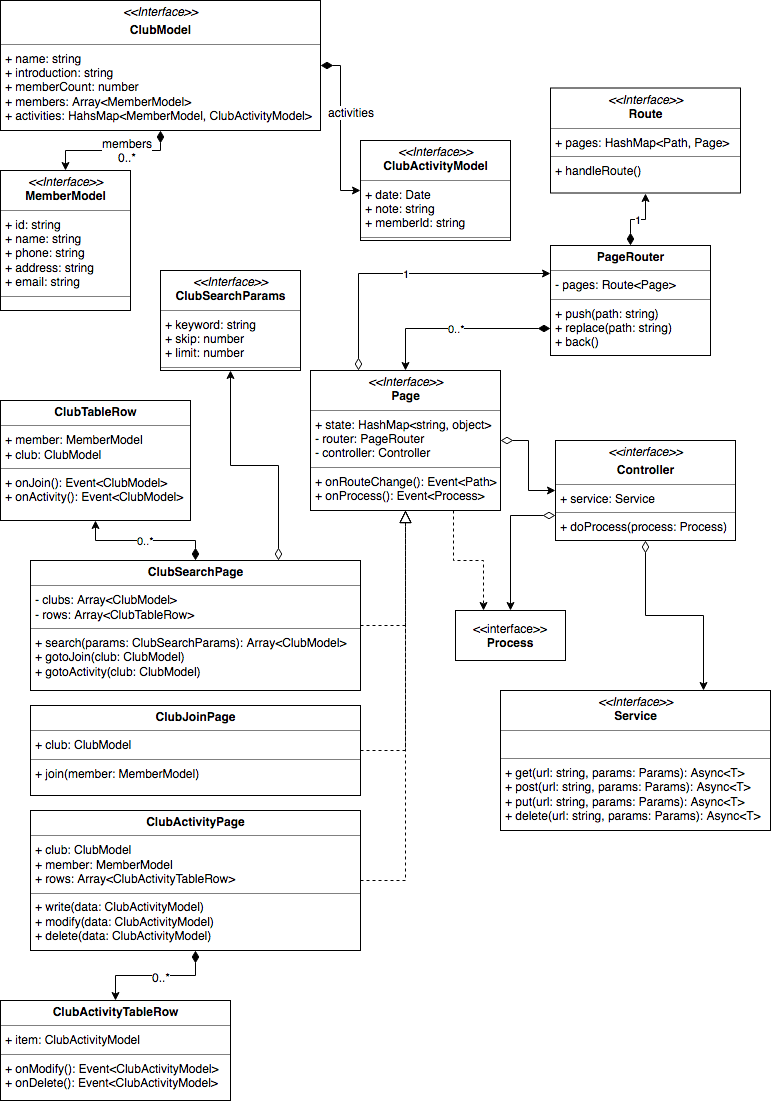

The diagram above was exported from draw.io. Its source (the exported page's mxGraphModel, read from the mxfile embedded in the PNG):
<mxGraphModel dx="1039" dy="724" grid="1" gridSize="10" guides="1" tooltips="1" connect="1" arrows="1" fold="1" page="1" pageScale="1" pageWidth="827" pageHeight="1169" math="0" shadow="0">
  <root>
    <mxCell id="zgYibO1e7JwYxLTMNr_O-0" />
    <mxCell id="zgYibO1e7JwYxLTMNr_O-1" parent="zgYibO1e7JwYxLTMNr_O-0" />
    <mxCell id="WuyCnRFrvC1E1Uux1e3w-8" style="edgeStyle=orthogonalEdgeStyle;rounded=0;orthogonalLoop=1;jettySize=auto;html=1;entryX=0.5;entryY=1;entryDx=0;entryDy=0;startArrow=none;startFill=0;startSize=10;endArrow=block;endFill=0;endSize=10;exitX=1;exitY=0.5;exitDx=0;exitDy=0;dashed=1;" edge="1" parent="zgYibO1e7JwYxLTMNr_O-1" source="D9gk8iCFYV2xYPaVCVBR-0" target="WuyCnRFrvC1E1Uux1e3w-6">
      <mxGeometry relative="1" as="geometry" />
    </mxCell>
    <mxCell id="WuyCnRFrvC1E1Uux1e3w-14" value="0..*" style="edgeStyle=orthogonalEdgeStyle;rounded=0;orthogonalLoop=1;jettySize=auto;html=1;entryX=0.5;entryY=1;entryDx=0;entryDy=0;startArrow=diamondThin;startFill=1;startSize=10;endArrow=classic;endFill=1;endSize=6;" edge="1" parent="zgYibO1e7JwYxLTMNr_O-1" source="D9gk8iCFYV2xYPaVCVBR-0" target="WuyCnRFrvC1E1Uux1e3w-13">
      <mxGeometry relative="1" as="geometry" />
    </mxCell>
    <mxCell id="WuyCnRFrvC1E1Uux1e3w-17" style="edgeStyle=orthogonalEdgeStyle;rounded=0;orthogonalLoop=1;jettySize=auto;html=1;entryX=0.5;entryY=1;entryDx=0;entryDy=0;startArrow=diamondThin;startFill=0;startSize=10;endArrow=classic;endFill=1;endSize=6;exitX=0.75;exitY=0;exitDx=0;exitDy=0;" edge="1" parent="zgYibO1e7JwYxLTMNr_O-1" source="D9gk8iCFYV2xYPaVCVBR-0" target="D9gk8iCFYV2xYPaVCVBR-4">
      <mxGeometry relative="1" as="geometry" />
    </mxCell>
    <mxCell id="D9gk8iCFYV2xYPaVCVBR-0" value="&lt;p style=&quot;margin: 0px ; margin-top: 4px ; text-align: center&quot;&gt;&lt;b&gt;ClubSearchPage&lt;/b&gt;&lt;/p&gt;&lt;hr size=&quot;1&quot;&gt;&lt;p style=&quot;margin: 0px ; margin-left: 4px&quot;&gt;- clubs: Array&amp;lt;ClubModel&amp;gt;&lt;/p&gt;&lt;p style=&quot;margin: 0px ; margin-left: 4px&quot;&gt;- rows: Array&amp;lt;ClubTableRow&amp;gt;&lt;br&gt;&lt;/p&gt;&lt;hr size=&quot;1&quot;&gt;&lt;p style=&quot;margin: 0px ; margin-left: 4px&quot;&gt;+ search(params: ClubSearchParams): Array&amp;lt;ClubModel&amp;gt;&lt;/p&gt;&lt;p style=&quot;margin: 0px ; margin-left: 4px&quot;&gt;+ gotoJoin(club: ClubModel)&lt;/p&gt;&lt;p style=&quot;margin: 0px ; margin-left: 4px&quot;&gt;+ gotoActivity(club: ClubModel)&lt;br&gt;&lt;/p&gt;" style="verticalAlign=top;align=left;overflow=fill;fontSize=12;fontFamily=Helvetica;html=1;" vertex="1" parent="zgYibO1e7JwYxLTMNr_O-1">
      <mxGeometry x="60" y="580" width="330" height="130" as="geometry" />
    </mxCell>
    <mxCell id="WuyCnRFrvC1E1Uux1e3w-0" style="edgeStyle=orthogonalEdgeStyle;rounded=0;orthogonalLoop=1;jettySize=auto;html=1;entryX=0;entryY=0.5;entryDx=0;entryDy=0;startArrow=diamondThin;startFill=1;startSize=10;" edge="1" parent="zgYibO1e7JwYxLTMNr_O-1" source="D9gk8iCFYV2xYPaVCVBR-1" target="D9gk8iCFYV2xYPaVCVBR-3">
      <mxGeometry relative="1" as="geometry" />
    </mxCell>
    <mxCell id="WuyCnRFrvC1E1Uux1e3w-2" value="&lt;div&gt;activities&lt;/div&gt;" style="text;html=1;resizable=0;points=[];align=center;verticalAlign=middle;labelBackgroundColor=#ffffff;" vertex="1" connectable="0" parent="WuyCnRFrvC1E1Uux1e3w-0">
      <mxGeometry x="-0.4625" y="1" relative="1" as="geometry">
        <mxPoint x="9" y="22" as="offset" />
      </mxGeometry>
    </mxCell>
    <mxCell id="WuyCnRFrvC1E1Uux1e3w-1" style="edgeStyle=orthogonalEdgeStyle;rounded=0;orthogonalLoop=1;jettySize=auto;html=1;entryX=0.5;entryY=0;entryDx=0;entryDy=0;startArrow=diamondThin;startFill=1;startSize=10;" edge="1" parent="zgYibO1e7JwYxLTMNr_O-1" source="D9gk8iCFYV2xYPaVCVBR-1" target="D9gk8iCFYV2xYPaVCVBR-2">
      <mxGeometry relative="1" as="geometry" />
    </mxCell>
    <mxCell id="WuyCnRFrvC1E1Uux1e3w-3" value="&lt;div&gt;members&lt;/div&gt;0..*" style="text;html=1;resizable=0;points=[];align=center;verticalAlign=middle;labelBackgroundColor=#ffffff;" vertex="1" connectable="0" parent="WuyCnRFrvC1E1Uux1e3w-1">
      <mxGeometry x="-0.2" relative="1" as="geometry">
        <mxPoint as="offset" />
      </mxGeometry>
    </mxCell>
    <mxCell id="D9gk8iCFYV2xYPaVCVBR-1" value="&lt;p style=&quot;margin: 0px ; margin-top: 4px ; text-align: center&quot;&gt;&lt;i&gt;&amp;lt;&amp;lt;Interface&amp;gt;&amp;gt;&lt;/i&gt;&lt;/p&gt;&lt;p style=&quot;margin: 0px ; margin-top: 4px ; text-align: center&quot;&gt;&lt;b&gt;ClubModel&lt;/b&gt;&lt;br&gt;&lt;b&gt;&lt;/b&gt;&lt;/p&gt;&lt;hr size=&quot;1&quot;&gt;&lt;p style=&quot;margin: 0px ; margin-left: 4px&quot;&gt;+ name: string&lt;br&gt;+ introduction: string&lt;br&gt;&lt;/p&gt;&lt;p style=&quot;margin: 0px ; margin-left: 4px&quot;&gt;+ memberCount: number&lt;/p&gt;&lt;p style=&quot;margin: 0px ; margin-left: 4px&quot;&gt;+ members: Array&amp;lt;MemberModel&amp;gt;&lt;/p&gt;&lt;p style=&quot;margin: 0px ; margin-left: 4px&quot;&gt;+ activities: HahsMap&amp;lt;MemberModel, ClubActivityModel&amp;gt;&lt;br&gt;&lt;/p&gt;&lt;hr size=&quot;1&quot;&gt;&lt;p style=&quot;margin: 0px ; margin-left: 4px&quot;&gt;&lt;br&gt;&lt;/p&gt;" style="verticalAlign=top;align=left;overflow=fill;fontSize=12;fontFamily=Helvetica;html=1;" vertex="1" parent="zgYibO1e7JwYxLTMNr_O-1">
      <mxGeometry x="30" y="20" width="320" height="130" as="geometry" />
    </mxCell>
    <mxCell id="D9gk8iCFYV2xYPaVCVBR-2" value="&lt;p style=&quot;margin: 0px ; margin-top: 4px ; text-align: center&quot;&gt;&lt;i&gt;&amp;lt;&amp;lt;Interface&amp;gt;&amp;gt;&lt;/i&gt;&lt;br&gt;&lt;b&gt;MemberModel&lt;/b&gt;&lt;/p&gt;&lt;hr size=&quot;1&quot;&gt;&lt;p style=&quot;margin: 0px ; margin-left: 4px&quot;&gt;+ id: string&lt;br&gt;&lt;/p&gt;&lt;p style=&quot;margin: 0px ; margin-left: 4px&quot;&gt;+ name: string&lt;/p&gt;&lt;p style=&quot;margin: 0px ; margin-left: 4px&quot;&gt;+ phone: string&lt;/p&gt;&lt;p style=&quot;margin: 0px ; margin-left: 4px&quot;&gt;+ address: string&lt;/p&gt;&lt;p style=&quot;margin: 0px ; margin-left: 4px&quot;&gt;+ email: string&lt;br&gt;&lt;/p&gt;&lt;hr size=&quot;1&quot;&gt;&lt;p style=&quot;margin: 0px ; margin-left: 4px&quot;&gt;&lt;br&gt;&lt;/p&gt;" style="verticalAlign=top;align=left;overflow=fill;fontSize=12;fontFamily=Helvetica;html=1;" vertex="1" parent="zgYibO1e7JwYxLTMNr_O-1">
      <mxGeometry x="30" y="190" width="130" height="140" as="geometry" />
    </mxCell>
    <mxCell id="D9gk8iCFYV2xYPaVCVBR-3" value="&lt;p style=&quot;margin: 0px ; margin-top: 4px ; text-align: center&quot;&gt;&lt;i&gt;&amp;lt;&amp;lt;Interface&amp;gt;&amp;gt;&lt;/i&gt;&lt;br&gt;&lt;b&gt;ClubActivityModel&lt;/b&gt;&lt;/p&gt;&lt;hr size=&quot;1&quot;&gt;&lt;p style=&quot;margin: 0px ; margin-left: 4px&quot;&gt;+ date: Date&lt;br&gt;+ note: string&lt;/p&gt;&lt;p style=&quot;margin: 0px ; margin-left: 4px&quot;&gt;+ memberId: string&lt;br&gt;&lt;/p&gt;&lt;hr size=&quot;1&quot;&gt;" style="verticalAlign=top;align=left;overflow=fill;fontSize=12;fontFamily=Helvetica;html=1;" vertex="1" parent="zgYibO1e7JwYxLTMNr_O-1">
      <mxGeometry x="390" y="160" width="150" height="100" as="geometry" />
    </mxCell>
    <mxCell id="D9gk8iCFYV2xYPaVCVBR-4" value="&lt;p style=&quot;margin: 0px ; margin-top: 4px ; text-align: center&quot;&gt;&lt;i&gt;&amp;lt;&amp;lt;Interface&amp;gt;&amp;gt;&lt;/i&gt;&lt;br&gt;&lt;b&gt;ClubSearchParams&lt;/b&gt;&lt;/p&gt;&lt;hr size=&quot;1&quot;&gt;&lt;p style=&quot;margin: 0px ; margin-left: 4px&quot;&gt;+ keyword: string&lt;/p&gt;&lt;p style=&quot;margin: 0px ; margin-left: 4px&quot;&gt;+ skip: number&lt;/p&gt;&lt;p style=&quot;margin: 0px ; margin-left: 4px&quot;&gt;+ limit: number&lt;br&gt;&lt;/p&gt;&lt;hr size=&quot;1&quot;&gt;" style="verticalAlign=top;align=left;overflow=fill;fontSize=12;fontFamily=Helvetica;html=1;" vertex="1" parent="zgYibO1e7JwYxLTMNr_O-1">
      <mxGeometry x="190" y="290" width="140" height="100" as="geometry" />
    </mxCell>
    <mxCell id="WuyCnRFrvC1E1Uux1e3w-7" value="0..*" style="edgeStyle=orthogonalEdgeStyle;rounded=0;orthogonalLoop=1;jettySize=auto;html=1;startArrow=diamondThin;startFill=1;startSize=10;exitX=0;exitY=0.75;exitDx=0;exitDy=0;" edge="1" parent="zgYibO1e7JwYxLTMNr_O-1" source="WuyCnRFrvC1E1Uux1e3w-4" target="WuyCnRFrvC1E1Uux1e3w-6">
      <mxGeometry relative="1" as="geometry" />
    </mxCell>
    <mxCell id="WuyCnRFrvC1E1Uux1e3w-16" value="1" style="edgeStyle=orthogonalEdgeStyle;rounded=0;orthogonalLoop=1;jettySize=auto;html=1;entryX=0.5;entryY=1;entryDx=0;entryDy=0;startArrow=diamondThin;startFill=1;startSize=10;endArrow=classic;endFill=1;endSize=6;" edge="1" parent="zgYibO1e7JwYxLTMNr_O-1" source="WuyCnRFrvC1E1Uux1e3w-4" target="WuyCnRFrvC1E1Uux1e3w-15">
      <mxGeometry relative="1" as="geometry" />
    </mxCell>
    <mxCell id="WuyCnRFrvC1E1Uux1e3w-4" value="&lt;p style=&quot;margin: 0px ; margin-top: 4px ; text-align: center&quot;&gt;&lt;b&gt;PageRouter&lt;/b&gt;&lt;/p&gt;&lt;hr size=&quot;1&quot;&gt;&lt;p style=&quot;margin: 0px ; margin-left: 4px&quot;&gt;- pages: Route&amp;lt;Page&amp;gt;&lt;br&gt;&lt;/p&gt;&lt;hr size=&quot;1&quot;&gt;&lt;p style=&quot;margin: 0px ; margin-left: 4px&quot;&gt;+ push(path: string)&lt;/p&gt;&lt;p style=&quot;margin: 0px ; margin-left: 4px&quot;&gt;+ replace(path: string)&lt;/p&gt;&lt;p style=&quot;margin: 0px ; margin-left: 4px&quot;&gt;+ back()&lt;br&gt;&lt;/p&gt;" style="verticalAlign=top;align=left;overflow=fill;fontSize=12;fontFamily=Helvetica;html=1;" vertex="1" parent="zgYibO1e7JwYxLTMNr_O-1">
      <mxGeometry x="580" y="265" width="160" height="110" as="geometry" />
    </mxCell>
    <mxCell id="WuyCnRFrvC1E1Uux1e3w-26" style="edgeStyle=orthogonalEdgeStyle;rounded=0;orthogonalLoop=1;jettySize=auto;html=1;entryX=0;entryY=0.5;entryDx=0;entryDy=0;startArrow=diamondThin;startFill=0;startSize=10;endArrow=classic;endFill=1;endSize=6;" edge="1" parent="zgYibO1e7JwYxLTMNr_O-1" source="WuyCnRFrvC1E1Uux1e3w-6" target="WuyCnRFrvC1E1Uux1e3w-24">
      <mxGeometry relative="1" as="geometry" />
    </mxCell>
    <mxCell id="WuyCnRFrvC1E1Uux1e3w-32" style="edgeStyle=orthogonalEdgeStyle;rounded=0;orthogonalLoop=1;jettySize=auto;html=1;entryX=0.25;entryY=0;entryDx=0;entryDy=0;startArrow=none;startFill=0;startSize=10;endArrow=classic;endFill=1;endSize=6;exitX=0.75;exitY=1;exitDx=0;exitDy=0;dashed=1;" edge="1" parent="zgYibO1e7JwYxLTMNr_O-1" source="WuyCnRFrvC1E1Uux1e3w-6" target="WuyCnRFrvC1E1Uux1e3w-29">
      <mxGeometry relative="1" as="geometry" />
    </mxCell>
    <mxCell id="WuyCnRFrvC1E1Uux1e3w-6" value="&lt;p style=&quot;margin: 0px ; margin-top: 4px ; text-align: center&quot;&gt;&lt;i&gt;&amp;lt;&amp;lt;Interface&amp;gt;&amp;gt;&lt;/i&gt;&lt;br&gt;&lt;b&gt;Page&lt;/b&gt;&lt;/p&gt;&lt;hr size=&quot;1&quot;&gt;&lt;p style=&quot;margin: 0px ; margin-left: 4px&quot;&gt;+ state: HashMap&amp;lt;string, object&amp;gt;&lt;/p&gt;&lt;p style=&quot;margin: 0px ; margin-left: 4px&quot;&gt;- router: PageRouter&lt;/p&gt;&lt;p style=&quot;margin: 0px ; margin-left: 4px&quot;&gt;- controller: Controller&lt;br&gt;&lt;/p&gt;&lt;hr size=&quot;1&quot;&gt;&lt;p style=&quot;margin: 0px ; margin-left: 4px&quot;&gt;+ onRouteChange(): Event&amp;lt;Path&amp;gt;&lt;/p&gt;&lt;p style=&quot;margin: 0px ; margin-left: 4px&quot;&gt;+ onProcess(): Event&amp;lt;Process&amp;gt;&lt;br&gt;&lt;/p&gt;" style="verticalAlign=top;align=left;overflow=fill;fontSize=12;fontFamily=Helvetica;html=1;" vertex="1" parent="zgYibO1e7JwYxLTMNr_O-1">
      <mxGeometry x="340" y="390" width="190" height="140" as="geometry" />
    </mxCell>
    <mxCell id="WuyCnRFrvC1E1Uux1e3w-10" style="edgeStyle=orthogonalEdgeStyle;rounded=0;orthogonalLoop=1;jettySize=auto;html=1;entryX=0.5;entryY=1;entryDx=0;entryDy=0;startArrow=none;startFill=0;startSize=10;endArrow=block;endFill=0;endSize=10;exitX=1;exitY=0.5;exitDx=0;exitDy=0;dashed=1;" edge="1" parent="zgYibO1e7JwYxLTMNr_O-1" source="WuyCnRFrvC1E1Uux1e3w-9" target="WuyCnRFrvC1E1Uux1e3w-6">
      <mxGeometry relative="1" as="geometry" />
    </mxCell>
    <mxCell id="WuyCnRFrvC1E1Uux1e3w-9" value="&lt;p style=&quot;margin: 0px ; margin-top: 4px ; text-align: center&quot;&gt;&lt;b&gt;ClubJoinPage&lt;/b&gt;&lt;/p&gt;&lt;hr size=&quot;1&quot;&gt;&lt;p style=&quot;margin: 0px ; margin-left: 4px&quot;&gt;+ club: ClubModel&lt;br&gt;&lt;/p&gt;&lt;hr size=&quot;1&quot;&gt;&lt;p style=&quot;margin: 0px ; margin-left: 4px&quot;&gt;+ join(member: MemberModel)&lt;br&gt;&lt;/p&gt;" style="verticalAlign=top;align=left;overflow=fill;fontSize=12;fontFamily=Helvetica;html=1;" vertex="1" parent="zgYibO1e7JwYxLTMNr_O-1">
      <mxGeometry x="60" y="725" width="330" height="90" as="geometry" />
    </mxCell>
    <mxCell id="WuyCnRFrvC1E1Uux1e3w-12" value="1" style="edgeStyle=orthogonalEdgeStyle;rounded=0;orthogonalLoop=1;jettySize=auto;html=1;startArrow=diamondThin;startFill=0;startSize=10;exitX=0.25;exitY=0;exitDx=0;exitDy=0;entryX=0;entryY=0.25;entryDx=0;entryDy=0;" edge="1" parent="zgYibO1e7JwYxLTMNr_O-1" source="WuyCnRFrvC1E1Uux1e3w-6" target="WuyCnRFrvC1E1Uux1e3w-4">
      <mxGeometry relative="1" as="geometry">
        <mxPoint x="422.5" y="299" as="sourcePoint" />
        <mxPoint x="277.5" y="341" as="targetPoint" />
      </mxGeometry>
    </mxCell>
    <mxCell id="WuyCnRFrvC1E1Uux1e3w-13" value="&lt;p style=&quot;margin: 0px ; margin-top: 4px ; text-align: center&quot;&gt;&lt;b&gt;ClubTableRow&lt;/b&gt;&lt;/p&gt;&lt;hr size=&quot;1&quot;&gt;&lt;p style=&quot;margin: 0px ; margin-left: 4px&quot;&gt;+ member: MemberModel&lt;/p&gt;&lt;p style=&quot;margin: 0px ; margin-left: 4px&quot;&gt;+ club: ClubModel&lt;br&gt;&lt;/p&gt;&lt;hr size=&quot;1&quot;&gt;&lt;p style=&quot;margin: 0px ; margin-left: 4px&quot;&gt;+ onJoin(): Event&amp;lt;ClubModel&amp;gt;&lt;/p&gt;&lt;p style=&quot;margin: 0px ; margin-left: 4px&quot;&gt;+ onActivity(): Event&amp;lt;ClubModel&amp;gt;&lt;br&gt;&lt;/p&gt;" style="verticalAlign=top;align=left;overflow=fill;fontSize=12;fontFamily=Helvetica;html=1;" vertex="1" parent="zgYibO1e7JwYxLTMNr_O-1">
      <mxGeometry x="30" y="420" width="190" height="120" as="geometry" />
    </mxCell>
    <mxCell id="WuyCnRFrvC1E1Uux1e3w-15" value="&lt;p style=&quot;margin: 0px ; margin-top: 4px ; text-align: center&quot;&gt;&lt;i&gt;&amp;lt;&amp;lt;Interface&amp;gt;&amp;gt;&lt;/i&gt;&lt;br&gt;&lt;b&gt;Route&lt;/b&gt;&lt;/p&gt;&lt;hr size=&quot;1&quot;&gt;&lt;p style=&quot;margin: 0px ; margin-left: 4px&quot;&gt;+ pages: HashMap&amp;lt;Path, Page&amp;gt;&lt;br&gt;&lt;/p&gt;&lt;hr size=&quot;1&quot;&gt;&lt;p style=&quot;margin: 0px ; margin-left: 4px&quot;&gt;+ handleRoute()&lt;/p&gt;" style="verticalAlign=top;align=left;overflow=fill;fontSize=12;fontFamily=Helvetica;html=1;" vertex="1" parent="zgYibO1e7JwYxLTMNr_O-1">
      <mxGeometry x="580" y="107.5" width="190" height="105" as="geometry" />
    </mxCell>
    <mxCell id="WuyCnRFrvC1E1Uux1e3w-22" style="edgeStyle=orthogonalEdgeStyle;rounded=0;orthogonalLoop=1;jettySize=auto;html=1;entryX=0.5;entryY=0;entryDx=0;entryDy=0;startArrow=diamondThin;startFill=1;startSize=10;endArrow=classic;endFill=1;endSize=6;" edge="1" parent="zgYibO1e7JwYxLTMNr_O-1" source="WuyCnRFrvC1E1Uux1e3w-18" target="WuyCnRFrvC1E1Uux1e3w-21">
      <mxGeometry relative="1" as="geometry" />
    </mxCell>
    <mxCell id="WuyCnRFrvC1E1Uux1e3w-23" value="0..*" style="text;html=1;resizable=0;points=[];align=center;verticalAlign=middle;labelBackgroundColor=#ffffff;" vertex="1" connectable="0" parent="WuyCnRFrvC1E1Uux1e3w-22">
      <mxGeometry x="-0.0839" y="1" relative="1" as="geometry">
        <mxPoint as="offset" />
      </mxGeometry>
    </mxCell>
    <mxCell id="WuyCnRFrvC1E1Uux1e3w-18" value="&lt;p style=&quot;margin: 0px ; margin-top: 4px ; text-align: center&quot;&gt;&lt;b&gt;ClubActivityPage&lt;/b&gt;&lt;/p&gt;&lt;hr size=&quot;1&quot;&gt;&lt;p style=&quot;margin: 0px ; margin-left: 4px&quot;&gt;+ club: ClubModel&lt;/p&gt;&lt;p style=&quot;margin: 0px ; margin-left: 4px&quot;&gt;+ member: MemberModel&lt;/p&gt;&lt;p style=&quot;margin: 0px ; margin-left: 4px&quot;&gt;+ rows: Array&amp;lt;ClubActivityTableRow&amp;gt;&lt;br&gt;&lt;/p&gt;&lt;hr size=&quot;1&quot;&gt;&lt;p style=&quot;margin: 0px ; margin-left: 4px&quot;&gt;+ write(data: ClubActivityModel)&lt;/p&gt;&lt;p style=&quot;margin: 0px ; margin-left: 4px&quot;&gt;+ modify(data: ClubActivityModel)&lt;/p&gt;&lt;p style=&quot;margin: 0px ; margin-left: 4px&quot;&gt;+ delete(data: ClubActivityModel)&lt;br&gt;&lt;/p&gt;" style="verticalAlign=top;align=left;overflow=fill;fontSize=12;fontFamily=Helvetica;html=1;" vertex="1" parent="zgYibO1e7JwYxLTMNr_O-1">
      <mxGeometry x="60" y="830" width="330" height="140" as="geometry" />
    </mxCell>
    <mxCell id="WuyCnRFrvC1E1Uux1e3w-20" style="edgeStyle=orthogonalEdgeStyle;rounded=0;orthogonalLoop=1;jettySize=auto;html=1;entryX=0.5;entryY=1;entryDx=0;entryDy=0;startArrow=none;startFill=0;startSize=10;endArrow=block;endFill=0;endSize=10;exitX=1;exitY=0.5;exitDx=0;exitDy=0;dashed=1;" edge="1" parent="zgYibO1e7JwYxLTMNr_O-1" source="WuyCnRFrvC1E1Uux1e3w-18" target="WuyCnRFrvC1E1Uux1e3w-6">
      <mxGeometry relative="1" as="geometry">
        <mxPoint x="400" y="765" as="sourcePoint" />
        <mxPoint x="445" y="510" as="targetPoint" />
      </mxGeometry>
    </mxCell>
    <mxCell id="WuyCnRFrvC1E1Uux1e3w-21" value="&lt;p style=&quot;margin: 0px ; margin-top: 4px ; text-align: center&quot;&gt;&lt;b&gt;ClubActivityTableRow&lt;/b&gt;&lt;/p&gt;&lt;hr size=&quot;1&quot;&gt;&lt;p style=&quot;margin: 0px ; margin-left: 4px&quot;&gt;+ item: ClubActivityModel&lt;br&gt;&lt;/p&gt;&lt;hr size=&quot;1&quot;&gt;&lt;p style=&quot;margin: 0px ; margin-left: 4px&quot;&gt;+ onModify(): Event&amp;lt;ClubActivityModel&amp;gt;&lt;/p&gt;&lt;p style=&quot;margin: 0px ; margin-left: 4px&quot;&gt;+ onDelete(): Event&amp;lt;ClubActivityModel&amp;gt;&lt;br&gt;&lt;/p&gt;" style="verticalAlign=top;align=left;overflow=fill;fontSize=12;fontFamily=Helvetica;html=1;" vertex="1" parent="zgYibO1e7JwYxLTMNr_O-1">
      <mxGeometry x="30" y="1020" width="230" height="100" as="geometry" />
    </mxCell>
    <mxCell id="WuyCnRFrvC1E1Uux1e3w-28" style="edgeStyle=orthogonalEdgeStyle;rounded=0;orthogonalLoop=1;jettySize=auto;html=1;startArrow=diamondThin;startFill=0;startSize=10;endArrow=classic;endFill=1;endSize=6;exitX=0.5;exitY=1;exitDx=0;exitDy=0;entryX=0.75;entryY=0;entryDx=0;entryDy=0;" edge="1" parent="zgYibO1e7JwYxLTMNr_O-1" source="WuyCnRFrvC1E1Uux1e3w-24" target="WuyCnRFrvC1E1Uux1e3w-27">
      <mxGeometry relative="1" as="geometry" />
    </mxCell>
    <mxCell id="WuyCnRFrvC1E1Uux1e3w-30" style="edgeStyle=orthogonalEdgeStyle;rounded=0;orthogonalLoop=1;jettySize=auto;html=1;exitX=0;exitY=0.75;exitDx=0;exitDy=0;startArrow=diamondThin;startFill=0;startSize=10;endArrow=classic;endFill=1;endSize=6;" edge="1" parent="zgYibO1e7JwYxLTMNr_O-1" source="WuyCnRFrvC1E1Uux1e3w-24" target="WuyCnRFrvC1E1Uux1e3w-29">
      <mxGeometry relative="1" as="geometry" />
    </mxCell>
    <mxCell id="WuyCnRFrvC1E1Uux1e3w-24" value="&lt;p style=&quot;margin: 0px ; margin-top: 4px ; text-align: center&quot;&gt;&lt;i&gt;&amp;lt;&amp;lt;interface&amp;gt;&amp;gt;&lt;/i&gt;&lt;b&gt;&lt;br&gt;&lt;/b&gt;&lt;/p&gt;&lt;p style=&quot;margin: 0px ; margin-top: 4px ; text-align: center&quot;&gt;&lt;b&gt;Controller&lt;/b&gt;&lt;/p&gt;&lt;hr size=&quot;1&quot;&gt;&lt;p style=&quot;margin: 0px ; margin-left: 4px&quot;&gt;+ service: Service&lt;/p&gt;&lt;hr size=&quot;1&quot;&gt;&lt;p style=&quot;margin: 0px ; margin-left: 4px&quot;&gt;+ doProcess(process: Process)&lt;br&gt;&lt;/p&gt;" style="verticalAlign=top;align=left;overflow=fill;fontSize=12;fontFamily=Helvetica;html=1;" vertex="1" parent="zgYibO1e7JwYxLTMNr_O-1">
      <mxGeometry x="585" y="460" width="180" height="100" as="geometry" />
    </mxCell>
    <mxCell id="WuyCnRFrvC1E1Uux1e3w-27" value="&lt;p style=&quot;margin: 0px ; margin-top: 4px ; text-align: center&quot;&gt;&lt;i&gt;&amp;lt;&amp;lt;Interface&amp;gt;&amp;gt;&lt;/i&gt;&lt;br&gt;&lt;b&gt;Service&lt;/b&gt;&lt;/p&gt;&lt;hr size=&quot;1&quot;&gt;&lt;p style=&quot;margin: 0px ; margin-left: 4px&quot;&gt;&lt;br&gt;&lt;/p&gt;&lt;hr size=&quot;1&quot;&gt;&lt;p style=&quot;margin: 0px ; margin-left: 4px&quot;&gt;+ get(url: string, params: Params): Async&amp;lt;T&amp;gt;&lt;/p&gt;&lt;p style=&quot;margin: 0px ; margin-left: 4px&quot;&gt;+ post(url: string, params: Params): Async&amp;lt;T&amp;gt;&lt;/p&gt;&lt;p style=&quot;margin: 0px ; margin-left: 4px&quot;&gt;+ put(url: string, params: Params): Async&amp;lt;T&amp;gt;&lt;br&gt;+ delete(url: string, params: Params): Async&amp;lt;T&amp;gt;&lt;br&gt;&lt;/p&gt;" style="verticalAlign=top;align=left;overflow=fill;fontSize=12;fontFamily=Helvetica;html=1;" vertex="1" parent="zgYibO1e7JwYxLTMNr_O-1">
      <mxGeometry x="530" y="710" width="270" height="140" as="geometry" />
    </mxCell>
    <mxCell id="WuyCnRFrvC1E1Uux1e3w-29" value="&lt;div&gt;&amp;lt;&amp;lt;interface&amp;gt;&amp;gt;&lt;/div&gt;&lt;div&gt;&lt;b&gt;Process&lt;/b&gt;&lt;br&gt;&lt;/div&gt;" style="html=1;" vertex="1" parent="zgYibO1e7JwYxLTMNr_O-1">
      <mxGeometry x="485" y="630" width="110" height="50" as="geometry" />
    </mxCell>
  </root>
</mxGraphModel>